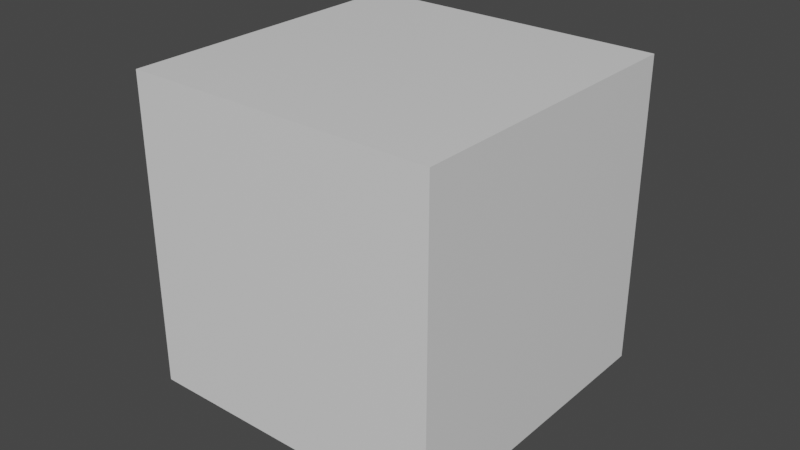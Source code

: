 # Source: SM_Cable.blend  (saved by Blender 3.1.7; exported with 4.5.12 LTS)
import bpy
from mathutils import Matrix  # noqa: F401  (used for matrix-valued properties, if any)

bpy.ops.wm.read_factory_settings(use_empty=True)
scene = bpy.context.scene
scene.name = 'Scene'

# ---- collections
col_collection = bpy.data.collections.new('Collection'); scene.collection.children.link(col_collection)

# ---- materials (node trees are filled in below, after node groups)
mat_material = bpy.data.materials.new('Material')
mat_material.alpha_threshold = 0.0
mat_material.use_transparent_shadow = False
mat_material.line_color = (0.0, 0.0, 0.0, 1.0)

# ---- material node trees
mat_material.use_nodes = True; mat_material.node_tree.nodes.clear()
_N = mat_material.node_tree.nodes; _L = mat_material.node_tree.links
n0 = _N.new('ShaderNodeOutputMaterial'); n0.name = 'Material Output'; n0.location = (300, 300)
n1 = _N.new('ShaderNodeBsdfPrincipled'); n1.name = 'Principled BSDF'; n1.location = (10, 300)
n1.distribution = 'GGX'
n1.subsurface_method = 'RANDOM_WALK_SKIN'
n1.inputs[2].default_value = 0.4
n1.inputs[3].default_value = 1.45
n1.inputs[27].default_value = (0.0, 0.0, 0.0, 1.0)
n1.inputs[28].default_value = 1.0
_L.new(n1.outputs[0], n0.inputs[0])
n0.is_active_output = True

# ---- world
world_world = bpy.data.worlds.new('World'); scene.world = world_world
world_world.use_nodes = True; world_world.node_tree.nodes.clear()
_N = world_world.node_tree.nodes; _L = world_world.node_tree.links
n0 = _N.new('ShaderNodeOutputWorld'); n0.name = 'World Output'; n0.location = (300, 300)
n1 = _N.new('ShaderNodeBackground'); n1.name = 'Background'; n1.location = (10, 300)
n1.inputs[0].default_value = (0.05088, 0.05088, 0.05088, 1.0)
_L.new(n1.outputs[0], n0.inputs[0])
n0.is_active_output = True
world_world.color = (0.05088, 0.05088, 0.05088)
world_world.use_sun_shadow = False
world_world.sun_shadow_jitter_overblur = 0.0

# ---- meshes
me_cube = bpy.data.meshes.new('Cube')
me_cube.from_pydata([(0.05, 0.05, 0.05), (0.05, 0.05, -0.05), (0.05, -0.05, 0.05), (0.05, -0.05, -0.05), (-0.05, 0.05, 0.05), (-0.05, 0.05, -0.05), (-0.05, -0.05, 0.05), (-0.05, -0.05, -0.05)], [], [(0, 4, 6, 2), (3, 2, 6, 7), (7, 6, 4, 5), (5, 1, 3, 7), (1, 0, 2, 3), (5, 4, 0, 1)])
_uv = me_cube.uv_layers.new(name='UVMap')
_uv.uv.foreach_set('vector', [0.625, 0.5, 0.875, 0.5, 0.875, 0.75, 0.625, 0.75, 0.375, 0.75, 0.625, 0.75, 0.625, 1.0, 0.375, 1.0, 0.375, 0.0, 0.625, 0.0, 0.625, 0.25, 0.375, 0.25, 0.125, 0.5, 0.375, 0.5, 0.375, 0.75, 0.125, 0.75, 0.375, 0.5, 0.625, 0.5, 0.625, 0.75, 0.375, 0.75, 0.375, 0.25, 0.625, 0.25, 0.625, 0.5, 0.375, 0.5])
me_cube.materials.append(mat_material)
me_cube.use_remesh_preserve_volume = False
me_cube.use_remesh_preserve_attributes = False
me_cube.use_mirror_vertex_groups = False
me_cube.update()

# ---- objects
ob_cube = bpy.data.objects.new('Cube', me_cube)

# ---- transforms, parenting, visibility, modifiers, constraints
ob_cube.location = (0.0, 0.0, 0.0)
ob_cube.lock_rotations_4d = False
ob_cube.empty_display_type = 'ARROWS'
ob_cube.lineart.crease_threshold = 0.0

# ---- collection membership
col_collection.objects.link(ob_cube)

# ---- scene / render settings (as saved in the file)
scene.frame_start = 1; scene.frame_end = 250; scene.frame_set(1)
scene.render.engine = 'BLENDER_EEVEE_NEXT'
scene.cycles.sampling_pattern = 'TABULATED_SOBOL'
scene.cycles.use_light_tree = False
scene.view_settings.view_transform = 'Filmic'
bpy.context.view_layer.update()

# ---- added for rendering (the .blend has no active camera and no usable light): camera, sun
cam_auto = bpy.data.cameras.new('AutoCamera')
cam_auto.lens = 50.0
cam_auto.sensor_width = 36.0
cam_auto.clip_end = 1000.0
ob_auto_camera = bpy.data.objects.new('AutoCamera', cam_auto)
scene.collection.objects.link(ob_auto_camera)
ob_auto_camera.location = (0.185045, -0.222054, 0.148036)
ob_auto_camera.rotation_euler = (1.09748, -7.21219e-08, 0.694738)
scene.camera = ob_auto_camera
light_auto_sun = bpy.data.lights.new('AutoSun', 'SUN')
light_auto_sun.energy = 3.0
light_auto_sun.angle = 0.0523599
ob_auto_sun = bpy.data.objects.new('AutoSun', light_auto_sun)
scene.collection.objects.link(ob_auto_sun)
ob_auto_sun.rotation_euler = (0.872665, 0.174533, 0.523599)
bpy.context.view_layer.update()
